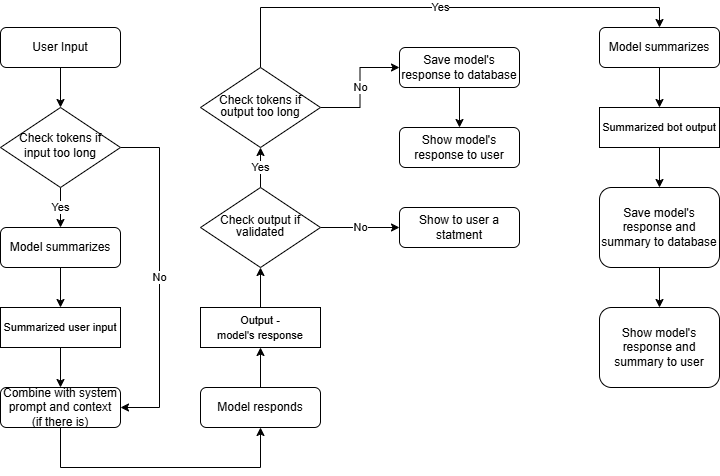

The diagram above was exported from draw.io. Its source (the exported page's mxGraphModel, read from the mxfile embedded in the PNG):
<mxGraphModel dx="996" dy="614" grid="1" gridSize="10" guides="1" tooltips="1" connect="1" arrows="1" fold="1" page="1" pageScale="1" pageWidth="827" pageHeight="1169" math="0" shadow="0">
  <root>
    <mxCell id="WIyWlLk6GJQsqaUBKTNV-0" />
    <mxCell id="WIyWlLk6GJQsqaUBKTNV-1" parent="WIyWlLk6GJQsqaUBKTNV-0" />
    <mxCell id="NwpL7wL4BRXQWskhqWCQ-7" style="edgeStyle=orthogonalEdgeStyle;rounded=0;orthogonalLoop=1;jettySize=auto;html=1;entryX=0.5;entryY=0;entryDx=0;entryDy=0;" parent="WIyWlLk6GJQsqaUBKTNV-1" source="WIyWlLk6GJQsqaUBKTNV-3" target="WIyWlLk6GJQsqaUBKTNV-6" edge="1">
      <mxGeometry relative="1" as="geometry" />
    </mxCell>
    <mxCell id="WIyWlLk6GJQsqaUBKTNV-3" value="User Input" style="rounded=1;whiteSpace=wrap;html=1;fontSize=12;glass=0;strokeWidth=1;shadow=0;" parent="WIyWlLk6GJQsqaUBKTNV-1" vertex="1">
      <mxGeometry x="41" y="40" width="120" height="40" as="geometry" />
    </mxCell>
    <mxCell id="NwpL7wL4BRXQWskhqWCQ-4" value="Yes" style="edgeStyle=orthogonalEdgeStyle;rounded=0;orthogonalLoop=1;jettySize=auto;html=1;exitX=0.5;exitY=1;exitDx=0;exitDy=0;entryX=0.5;entryY=0;entryDx=0;entryDy=0;" parent="WIyWlLk6GJQsqaUBKTNV-1" source="WIyWlLk6GJQsqaUBKTNV-6" target="NwpL7wL4BRXQWskhqWCQ-0" edge="1">
      <mxGeometry relative="1" as="geometry" />
    </mxCell>
    <mxCell id="amoSdrx_iG9ZdBLwknhD-6" value="No" style="edgeStyle=orthogonalEdgeStyle;rounded=0;orthogonalLoop=1;jettySize=auto;html=1;entryX=1;entryY=0.5;entryDx=0;entryDy=0;" parent="WIyWlLk6GJQsqaUBKTNV-1" source="WIyWlLk6GJQsqaUBKTNV-6" target="WIyWlLk6GJQsqaUBKTNV-7" edge="1">
      <mxGeometry relative="1" as="geometry">
        <Array as="points">
          <mxPoint x="200" y="160" />
          <mxPoint x="200" y="420" />
        </Array>
      </mxGeometry>
    </mxCell>
    <mxCell id="WIyWlLk6GJQsqaUBKTNV-6" value="&lt;font style=&quot;font-size: 12px;&quot;&gt;Check tokens if input too long&lt;/font&gt;" style="rhombus;whiteSpace=wrap;html=1;shadow=0;fontFamily=Helvetica;fontSize=12;align=center;strokeWidth=1;spacing=6;spacingTop=-4;fillColor=default;fillStyle=auto;flipV=0;flipH=1;" parent="WIyWlLk6GJQsqaUBKTNV-1" vertex="1">
      <mxGeometry x="41" y="120" width="120" height="80" as="geometry" />
    </mxCell>
    <mxCell id="NwpL7wL4BRXQWskhqWCQ-9" style="edgeStyle=orthogonalEdgeStyle;rounded=0;orthogonalLoop=1;jettySize=auto;html=1;entryX=0.5;entryY=1;entryDx=0;entryDy=0;exitX=0.5;exitY=1;exitDx=0;exitDy=0;" parent="WIyWlLk6GJQsqaUBKTNV-1" source="WIyWlLk6GJQsqaUBKTNV-7" target="NwpL7wL4BRXQWskhqWCQ-6" edge="1">
      <mxGeometry relative="1" as="geometry">
        <Array as="points">
          <mxPoint x="101" y="480" />
          <mxPoint x="301" y="480" />
        </Array>
      </mxGeometry>
    </mxCell>
    <mxCell id="WIyWlLk6GJQsqaUBKTNV-7" value="Combine with system prompt and context&lt;br&gt;(if there is)" style="rounded=1;whiteSpace=wrap;html=1;fontSize=12;glass=0;strokeWidth=1;shadow=0;" parent="WIyWlLk6GJQsqaUBKTNV-1" vertex="1">
      <mxGeometry x="41" y="400" width="120" height="40" as="geometry" />
    </mxCell>
    <mxCell id="NwpL7wL4BRXQWskhqWCQ-1" style="edgeStyle=orthogonalEdgeStyle;rounded=0;orthogonalLoop=1;jettySize=auto;html=1;entryX=0.5;entryY=0;entryDx=0;entryDy=0;" parent="WIyWlLk6GJQsqaUBKTNV-1" source="NwpL7wL4BRXQWskhqWCQ-0" target="NwpL7wL4BRXQWskhqWCQ-15" edge="1">
      <mxGeometry relative="1" as="geometry">
        <mxPoint x="101" y="320" as="targetPoint" />
      </mxGeometry>
    </mxCell>
    <mxCell id="NwpL7wL4BRXQWskhqWCQ-0" value="Model&lt;span style=&quot;background-color: initial;&quot;&gt;&amp;nbsp;summarizes&lt;/span&gt;" style="rounded=1;whiteSpace=wrap;html=1;fontSize=12;glass=0;strokeWidth=1;shadow=0;" parent="WIyWlLk6GJQsqaUBKTNV-1" vertex="1">
      <mxGeometry x="41" y="240" width="120" height="40" as="geometry" />
    </mxCell>
    <mxCell id="NwpL7wL4BRXQWskhqWCQ-12" style="edgeStyle=orthogonalEdgeStyle;rounded=0;orthogonalLoop=1;jettySize=auto;html=1;entryX=0.5;entryY=1;entryDx=0;entryDy=0;" parent="WIyWlLk6GJQsqaUBKTNV-1" source="NwpL7wL4BRXQWskhqWCQ-6" target="NwpL7wL4BRXQWskhqWCQ-16" edge="1">
      <mxGeometry relative="1" as="geometry">
        <mxPoint x="301" y="160" as="targetPoint" />
      </mxGeometry>
    </mxCell>
    <mxCell id="NwpL7wL4BRXQWskhqWCQ-6" value="Model responds" style="rounded=1;whiteSpace=wrap;html=1;fontSize=12;glass=0;strokeWidth=1;shadow=0;" parent="WIyWlLk6GJQsqaUBKTNV-1" vertex="1">
      <mxGeometry x="241" y="400" width="120" height="40" as="geometry" />
    </mxCell>
    <mxCell id="NwpL7wL4BRXQWskhqWCQ-10" value="Show to user a statment" style="rounded=1;whiteSpace=wrap;html=1;fontSize=12;glass=0;strokeWidth=1;shadow=0;" parent="WIyWlLk6GJQsqaUBKTNV-1" vertex="1">
      <mxGeometry x="440" y="220" width="120" height="40" as="geometry" />
    </mxCell>
    <mxCell id="amoSdrx_iG9ZdBLwknhD-4" style="edgeStyle=orthogonalEdgeStyle;rounded=0;orthogonalLoop=1;jettySize=auto;html=1;entryX=0.5;entryY=0;entryDx=0;entryDy=0;" parent="WIyWlLk6GJQsqaUBKTNV-1" source="NwpL7wL4BRXQWskhqWCQ-15" target="WIyWlLk6GJQsqaUBKTNV-7" edge="1">
      <mxGeometry relative="1" as="geometry" />
    </mxCell>
    <mxCell id="NwpL7wL4BRXQWskhqWCQ-15" value="&lt;span style=&quot;font-size: 11px;&quot;&gt;Summarized user input&lt;/span&gt;" style="rounded=0;whiteSpace=wrap;html=1;" parent="WIyWlLk6GJQsqaUBKTNV-1" vertex="1">
      <mxGeometry x="41" y="320" width="120" height="40" as="geometry" />
    </mxCell>
    <mxCell id="amoSdrx_iG9ZdBLwknhD-15" value="" style="edgeStyle=orthogonalEdgeStyle;rounded=0;orthogonalLoop=1;jettySize=auto;html=1;" parent="WIyWlLk6GJQsqaUBKTNV-1" source="NwpL7wL4BRXQWskhqWCQ-16" target="amoSdrx_iG9ZdBLwknhD-0" edge="1">
      <mxGeometry relative="1" as="geometry" />
    </mxCell>
    <mxCell id="NwpL7wL4BRXQWskhqWCQ-16" value="&lt;span style=&quot;font-size: 11px;&quot;&gt;Output - model's&amp;nbsp;response&lt;/span&gt;" style="rounded=0;whiteSpace=wrap;html=1;" parent="WIyWlLk6GJQsqaUBKTNV-1" vertex="1">
      <mxGeometry x="241" y="320" width="120" height="40" as="geometry" />
    </mxCell>
    <mxCell id="amoSdrx_iG9ZdBLwknhD-9" value="Yes" style="edgeStyle=orthogonalEdgeStyle;rounded=0;orthogonalLoop=1;jettySize=auto;html=1;entryX=0.5;entryY=0;entryDx=0;entryDy=0;exitX=0.5;exitY=0;exitDx=0;exitDy=0;" parent="WIyWlLk6GJQsqaUBKTNV-1" source="5PhDi9oHheyZnmefmRxq-1" target="5PhDi9oHheyZnmefmRxq-3" edge="1">
      <mxGeometry relative="1" as="geometry">
        <mxPoint x="301" y="170" as="targetPoint" />
      </mxGeometry>
    </mxCell>
    <mxCell id="amoSdrx_iG9ZdBLwknhD-18" value="No" style="edgeStyle=orthogonalEdgeStyle;rounded=0;orthogonalLoop=1;jettySize=auto;html=1;entryX=0;entryY=0.5;entryDx=0;entryDy=0;" parent="WIyWlLk6GJQsqaUBKTNV-1" source="5PhDi9oHheyZnmefmRxq-1" target="5PhDi9oHheyZnmefmRxq-9" edge="1">
      <mxGeometry relative="1" as="geometry" />
    </mxCell>
    <mxCell id="5PhDi9oHheyZnmefmRxq-1" value="&lt;div style=&quot;line-height: 100%;&quot;&gt;&lt;span style=&quot;background-color: initial;&quot;&gt;Check tokens if output too long&lt;/span&gt;&lt;/div&gt;" style="rhombus;whiteSpace=wrap;html=1;shadow=0;fontFamily=Helvetica;fontSize=12;align=center;strokeWidth=1;spacing=6;spacingTop=-4;fillColor=default;fillStyle=auto;" parent="WIyWlLk6GJQsqaUBKTNV-1" vertex="1">
      <mxGeometry x="241" y="80" width="120" height="80" as="geometry" />
    </mxCell>
    <mxCell id="amoSdrx_iG9ZdBLwknhD-17" value="" style="edgeStyle=orthogonalEdgeStyle;rounded=0;orthogonalLoop=1;jettySize=auto;html=1;" parent="WIyWlLk6GJQsqaUBKTNV-1" source="5PhDi9oHheyZnmefmRxq-3" target="5PhDi9oHheyZnmefmRxq-4" edge="1">
      <mxGeometry relative="1" as="geometry" />
    </mxCell>
    <mxCell id="5PhDi9oHheyZnmefmRxq-3" value="Model&lt;span style=&quot;background-color: initial;&quot;&gt;&amp;nbsp;summarizes&lt;/span&gt;" style="rounded=1;whiteSpace=wrap;html=1;fontSize=12;glass=0;strokeWidth=1;shadow=0;" parent="WIyWlLk6GJQsqaUBKTNV-1" vertex="1">
      <mxGeometry x="640" y="40" width="120" height="40" as="geometry" />
    </mxCell>
    <mxCell id="amoSdrx_iG9ZdBLwknhD-24" value="" style="edgeStyle=orthogonalEdgeStyle;rounded=0;orthogonalLoop=1;jettySize=auto;html=1;" parent="WIyWlLk6GJQsqaUBKTNV-1" source="5PhDi9oHheyZnmefmRxq-4" target="amoSdrx_iG9ZdBLwknhD-23" edge="1">
      <mxGeometry relative="1" as="geometry" />
    </mxCell>
    <mxCell id="5PhDi9oHheyZnmefmRxq-4" value="&lt;span style=&quot;font-size: 11px;&quot;&gt;Summarized bot output&lt;/span&gt;" style="rounded=0;whiteSpace=wrap;html=1;" parent="WIyWlLk6GJQsqaUBKTNV-1" vertex="1">
      <mxGeometry x="640" y="120" width="120" height="40" as="geometry" />
    </mxCell>
    <mxCell id="amoSdrx_iG9ZdBLwknhD-19" value="" style="edgeStyle=orthogonalEdgeStyle;rounded=0;orthogonalLoop=1;jettySize=auto;html=1;" parent="WIyWlLk6GJQsqaUBKTNV-1" source="5PhDi9oHheyZnmefmRxq-9" target="amoSdrx_iG9ZdBLwknhD-12" edge="1">
      <mxGeometry relative="1" as="geometry" />
    </mxCell>
    <mxCell id="5PhDi9oHheyZnmefmRxq-9" value="Save model's response to database" style="rounded=1;whiteSpace=wrap;html=1;fontSize=12;glass=0;strokeWidth=1;shadow=0;" parent="WIyWlLk6GJQsqaUBKTNV-1" vertex="1">
      <mxGeometry x="440" y="60" width="120" height="40" as="geometry" />
    </mxCell>
    <mxCell id="amoSdrx_iG9ZdBLwknhD-14" value="Yes" style="edgeStyle=orthogonalEdgeStyle;rounded=0;orthogonalLoop=1;jettySize=auto;html=1;" parent="WIyWlLk6GJQsqaUBKTNV-1" source="amoSdrx_iG9ZdBLwknhD-0" target="5PhDi9oHheyZnmefmRxq-1" edge="1">
      <mxGeometry relative="1" as="geometry" />
    </mxCell>
    <mxCell id="amoSdrx_iG9ZdBLwknhD-20" value="No" style="edgeStyle=orthogonalEdgeStyle;rounded=0;orthogonalLoop=1;jettySize=auto;html=1;entryX=0;entryY=0.5;entryDx=0;entryDy=0;" parent="WIyWlLk6GJQsqaUBKTNV-1" source="amoSdrx_iG9ZdBLwknhD-0" target="NwpL7wL4BRXQWskhqWCQ-10" edge="1">
      <mxGeometry relative="1" as="geometry" />
    </mxCell>
    <mxCell id="amoSdrx_iG9ZdBLwknhD-0" value="&lt;div style=&quot;line-height: 100%;&quot;&gt;&lt;span style=&quot;background-color: initial;&quot;&gt;Check output if validated&lt;/span&gt;&lt;/div&gt;" style="rhombus;whiteSpace=wrap;html=1;shadow=0;fontFamily=Helvetica;fontSize=12;align=center;strokeWidth=1;spacing=6;spacingTop=-4;fillColor=default;fillStyle=auto;" parent="WIyWlLk6GJQsqaUBKTNV-1" vertex="1">
      <mxGeometry x="241" y="200" width="120" height="80" as="geometry" />
    </mxCell>
    <mxCell id="amoSdrx_iG9ZdBLwknhD-12" value="Show model's response to user" style="rounded=1;whiteSpace=wrap;html=1;fontSize=12;glass=0;strokeWidth=1;shadow=0;" parent="WIyWlLk6GJQsqaUBKTNV-1" vertex="1">
      <mxGeometry x="440" y="140" width="120" height="40" as="geometry" />
    </mxCell>
    <mxCell id="amoSdrx_iG9ZdBLwknhD-26" value="" style="edgeStyle=orthogonalEdgeStyle;rounded=0;orthogonalLoop=1;jettySize=auto;html=1;" parent="WIyWlLk6GJQsqaUBKTNV-1" source="amoSdrx_iG9ZdBLwknhD-23" target="amoSdrx_iG9ZdBLwknhD-25" edge="1">
      <mxGeometry relative="1" as="geometry" />
    </mxCell>
    <mxCell id="amoSdrx_iG9ZdBLwknhD-23" value="Save model's response and summary to database" style="rounded=1;whiteSpace=wrap;html=1;fontSize=12;glass=0;strokeWidth=1;shadow=0;" parent="WIyWlLk6GJQsqaUBKTNV-1" vertex="1">
      <mxGeometry x="640" y="200" width="120" height="80" as="geometry" />
    </mxCell>
    <mxCell id="amoSdrx_iG9ZdBLwknhD-25" value="Show model's response and summary to user" style="rounded=1;whiteSpace=wrap;html=1;fontSize=12;glass=0;strokeWidth=1;shadow=0;" parent="WIyWlLk6GJQsqaUBKTNV-1" vertex="1">
      <mxGeometry x="640" y="320" width="120" height="80" as="geometry" />
    </mxCell>
  </root>
</mxGraphModel>